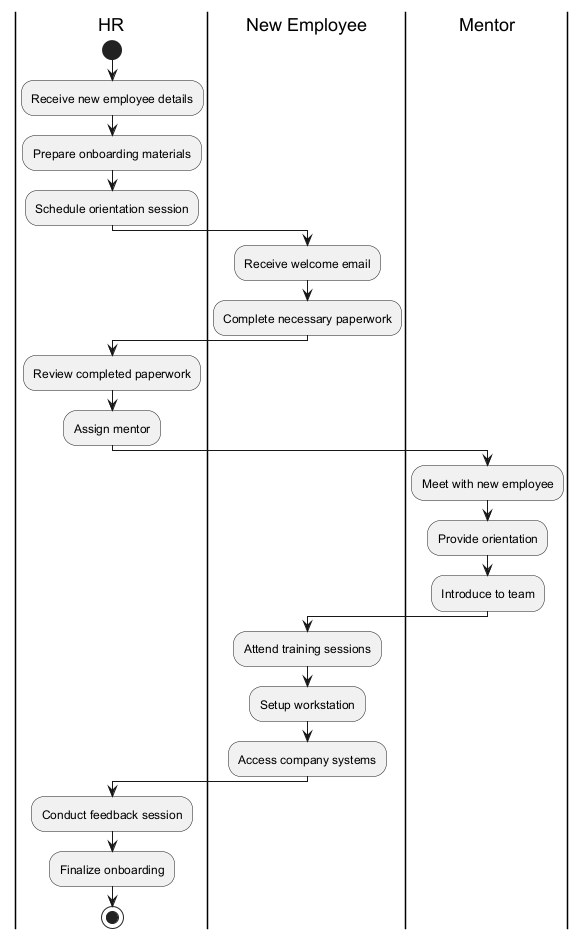

The diagram above was rendered by PlantUML. Its source (embedded in the PNG):
@startuml
|HR|
start
:Receive new employee details;
:Prepare onboarding materials;
:Schedule orientation session;
|New Employee|
:Receive welcome email;
:Complete necessary paperwork;
|HR|
:Review completed paperwork;
:Assign mentor;
|Mentor|
:Meet with new employee;
:Provide orientation;
:Introduce to team;
|New Employee|
:Attend training sessions;
:Setup workstation;
:Access company systems;
|HR|
:Conduct feedback session;
:Finalize onboarding;
stop
@enduml